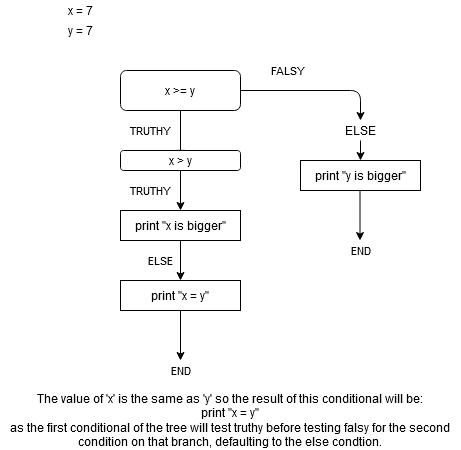

The diagram above was exported from draw.io. Its source (the exported page's mxGraphModel, read from the mxfile embedded in the PNG):
<mxGraphModel dx="1422" dy="777" grid="1" gridSize="10" guides="1" tooltips="1" connect="1" arrows="1" fold="1" page="1" pageScale="1" pageWidth="827" pageHeight="1169" math="0" shadow="0">
  <root>
    <mxCell id="WIyWlLk6GJQsqaUBKTNV-0" />
    <mxCell id="WIyWlLk6GJQsqaUBKTNV-1" parent="WIyWlLk6GJQsqaUBKTNV-0" />
    <mxCell id="WIyWlLk6GJQsqaUBKTNV-2" value="TRUTHY" style="rounded=0;html=1;jettySize=auto;orthogonalLoop=1;fontSize=11;endArrow=block;endFill=0;endSize=8;strokeWidth=1;shadow=0;labelBackgroundColor=none;edgeStyle=orthogonalEdgeStyle;" parent="WIyWlLk6GJQsqaUBKTNV-1" source="WIyWlLk6GJQsqaUBKTNV-3" edge="1">
      <mxGeometry x="-0.2" y="-30" relative="1" as="geometry">
        <mxPoint x="220" y="170" as="targetPoint" />
        <mxPoint as="offset" />
      </mxGeometry>
    </mxCell>
    <mxCell id="WIyWlLk6GJQsqaUBKTNV-3" value="x &amp;gt;= y" style="rounded=1;whiteSpace=wrap;html=1;fontSize=12;glass=0;strokeWidth=1;shadow=0;" parent="WIyWlLk6GJQsqaUBKTNV-1" vertex="1">
      <mxGeometry x="160" y="80" width="120" height="40" as="geometry" />
    </mxCell>
    <mxCell id="gF8WbbgXI3qpiYZSw6_5-2" value="x = 7" style="text;html=1;strokeColor=none;fillColor=none;align=center;verticalAlign=middle;whiteSpace=wrap;rounded=0;" parent="WIyWlLk6GJQsqaUBKTNV-1" vertex="1">
      <mxGeometry x="40" y="10" width="160" height="20" as="geometry" />
    </mxCell>
    <mxCell id="gF8WbbgXI3qpiYZSw6_5-3" value="y = 7" style="text;html=1;strokeColor=none;fillColor=none;align=center;verticalAlign=middle;whiteSpace=wrap;rounded=0;" parent="WIyWlLk6GJQsqaUBKTNV-1" vertex="1">
      <mxGeometry x="40" y="30" width="160" height="20" as="geometry" />
    </mxCell>
    <mxCell id="gF8WbbgXI3qpiYZSw6_5-16" value="print &quot;x is bigger&quot;" style="rounded=0;whiteSpace=wrap;html=1;" parent="WIyWlLk6GJQsqaUBKTNV-1" vertex="1">
      <mxGeometry x="160" y="220" width="120" height="30" as="geometry" />
    </mxCell>
    <mxCell id="gF8WbbgXI3qpiYZSw6_5-28" value="END" style="edgeStyle=orthogonalEdgeStyle;rounded=0;orthogonalLoop=1;jettySize=auto;html=1;exitX=0.5;exitY=1;exitDx=0;exitDy=0;" parent="WIyWlLk6GJQsqaUBKTNV-1" source="gF8WbbgXI3qpiYZSw6_5-17" edge="1">
      <mxGeometry x="1" y="10" relative="1" as="geometry">
        <mxPoint x="220" y="370" as="targetPoint" />
        <mxPoint x="-10" y="10" as="offset" />
      </mxGeometry>
    </mxCell>
    <mxCell id="gF8WbbgXI3qpiYZSw6_5-17" value="print &quot;x = y&quot;" style="rounded=0;whiteSpace=wrap;html=1;" parent="WIyWlLk6GJQsqaUBKTNV-1" vertex="1">
      <mxGeometry x="160" y="290" width="120" height="30" as="geometry" />
    </mxCell>
    <mxCell id="gF8WbbgXI3qpiYZSw6_5-18" value="FALSY" style="endArrow=classic;html=1;exitX=1;exitY=0.5;exitDx=0;exitDy=0;" parent="WIyWlLk6GJQsqaUBKTNV-1" source="WIyWlLk6GJQsqaUBKTNV-3" target="gF8WbbgXI3qpiYZSw6_5-41" edge="1">
      <mxGeometry x="-0.3684" y="20" width="50" height="50" relative="1" as="geometry">
        <mxPoint x="40" y="720" as="sourcePoint" />
        <mxPoint x="400" y="170" as="targetPoint" />
        <Array as="points">
          <mxPoint x="400" y="100" />
        </Array>
        <mxPoint as="offset" />
      </mxGeometry>
    </mxCell>
    <mxCell id="gF8WbbgXI3qpiYZSw6_5-22" value="TRUTHY" style="edgeStyle=orthogonalEdgeStyle;rounded=0;orthogonalLoop=1;jettySize=auto;html=1;exitX=0.5;exitY=1;exitDx=0;exitDy=0;entryX=0.5;entryY=0;entryDx=0;entryDy=0;" parent="WIyWlLk6GJQsqaUBKTNV-1" source="gF8WbbgXI3qpiYZSw6_5-38" target="gF8WbbgXI3qpiYZSw6_5-16" edge="1">
      <mxGeometry y="-30" relative="1" as="geometry">
        <mxPoint as="offset" />
      </mxGeometry>
    </mxCell>
    <mxCell id="gF8WbbgXI3qpiYZSw6_5-24" value="ELSE" style="endArrow=classic;html=1;exitX=0.5;exitY=1;exitDx=0;exitDy=0;entryX=0.5;entryY=0;entryDx=0;entryDy=0;" parent="WIyWlLk6GJQsqaUBKTNV-1" source="gF8WbbgXI3qpiYZSw6_5-16" target="gF8WbbgXI3qpiYZSw6_5-17" edge="1">
      <mxGeometry y="-20" width="50" height="50" relative="1" as="geometry">
        <mxPoint x="40" y="630" as="sourcePoint" />
        <mxPoint x="90" y="580" as="targetPoint" />
        <mxPoint as="offset" />
      </mxGeometry>
    </mxCell>
    <mxCell id="gF8WbbgXI3qpiYZSw6_5-38" value="x &amp;gt; y" style="rounded=1;whiteSpace=wrap;html=1;" parent="WIyWlLk6GJQsqaUBKTNV-1" vertex="1">
      <mxGeometry x="160" y="160" width="120" height="20" as="geometry" />
    </mxCell>
    <mxCell id="gF8WbbgXI3qpiYZSw6_5-40" style="edgeStyle=orthogonalEdgeStyle;rounded=0;orthogonalLoop=1;jettySize=auto;html=1;exitX=0.5;exitY=1;exitDx=0;exitDy=0;" parent="WIyWlLk6GJQsqaUBKTNV-1" source="gF8WbbgXI3qpiYZSw6_5-16" target="gF8WbbgXI3qpiYZSw6_5-16" edge="1">
      <mxGeometry relative="1" as="geometry" />
    </mxCell>
    <mxCell id="gF8WbbgXI3qpiYZSw6_5-41" value="ELSE" style="text;html=1;strokeColor=none;fillColor=none;align=center;verticalAlign=middle;whiteSpace=wrap;rounded=0;" parent="WIyWlLk6GJQsqaUBKTNV-1" vertex="1">
      <mxGeometry x="380" y="130" width="40" height="20" as="geometry" />
    </mxCell>
    <mxCell id="gF8WbbgXI3qpiYZSw6_5-42" value="" style="endArrow=classic;html=1;exitX=0.5;exitY=1;exitDx=0;exitDy=0;entryX=0.5;entryY=0;entryDx=0;entryDy=0;" parent="WIyWlLk6GJQsqaUBKTNV-1" source="gF8WbbgXI3qpiYZSw6_5-41" edge="1">
      <mxGeometry width="50" height="50" relative="1" as="geometry">
        <mxPoint x="380" y="200" as="sourcePoint" />
        <mxPoint x="400" y="170" as="targetPoint" />
      </mxGeometry>
    </mxCell>
    <mxCell id="gF8WbbgXI3qpiYZSw6_5-43" value="print &quot;y is bigger&quot;" style="rounded=0;whiteSpace=wrap;html=1;" parent="WIyWlLk6GJQsqaUBKTNV-1" vertex="1">
      <mxGeometry x="340" y="170" width="120" height="30" as="geometry" />
    </mxCell>
    <mxCell id="gF8WbbgXI3qpiYZSw6_5-44" value="END" style="edgeStyle=orthogonalEdgeStyle;rounded=0;orthogonalLoop=1;jettySize=auto;html=1;exitX=0.5;exitY=1;exitDx=0;exitDy=0;" parent="WIyWlLk6GJQsqaUBKTNV-1" edge="1">
      <mxGeometry x="1" y="10" relative="1" as="geometry">
        <mxPoint x="399.5" y="250" as="targetPoint" />
        <mxPoint x="399.5" y="200" as="sourcePoint" />
        <mxPoint x="-10" y="10" as="offset" />
      </mxGeometry>
    </mxCell>
    <mxCell id="gF8WbbgXI3qpiYZSw6_5-45" value="&lt;div&gt;The value of 'x' is the same as 'y' so the result of this conditional will be:&lt;/div&gt;&lt;div&gt;print &quot;x = y&quot;&lt;/div&gt;&lt;div&gt;as the first conditional of the tree will test truthy before testing falsy for the second condition on that branch, defaulting to the else condtion.&lt;br&gt;&lt;/div&gt;" style="text;html=1;strokeColor=none;fillColor=none;align=center;verticalAlign=middle;whiteSpace=wrap;rounded=0;" parent="WIyWlLk6GJQsqaUBKTNV-1" vertex="1">
      <mxGeometry x="40" y="410" width="460" height="40" as="geometry" />
    </mxCell>
  </root>
</mxGraphModel>